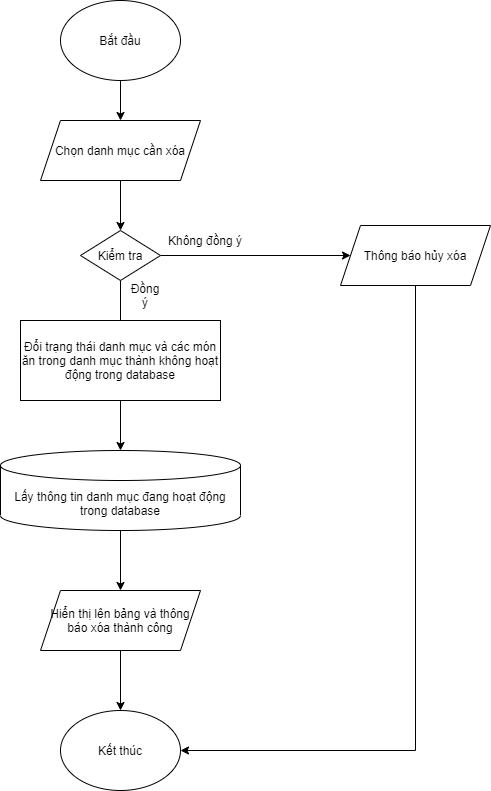

The diagram above was exported from draw.io. Its source (the exported page's mxGraphModel, read from the mxfile embedded in the PNG):
<mxGraphModel dx="1024" dy="632" grid="1" gridSize="10" guides="1" tooltips="1" connect="1" arrows="1" fold="1" page="1" pageScale="1" pageWidth="850" pageHeight="1100" math="0" shadow="0">
  <root>
    <mxCell id="0" />
    <mxCell id="1" parent="0" />
    <mxCell id="G_67E-lTzM6afahXUuwF-4" style="edgeStyle=orthogonalEdgeStyle;rounded=0;orthogonalLoop=1;jettySize=auto;html=1;exitX=0.5;exitY=1;exitDx=0;exitDy=0;" parent="1" source="G_67E-lTzM6afahXUuwF-1" target="G_67E-lTzM6afahXUuwF-2" edge="1">
      <mxGeometry relative="1" as="geometry" />
    </mxCell>
    <mxCell id="G_67E-lTzM6afahXUuwF-1" value="Bắt đầu" style="ellipse;whiteSpace=wrap;html=1;" parent="1" vertex="1">
      <mxGeometry x="340" y="40" width="120" height="80" as="geometry" />
    </mxCell>
    <mxCell id="G_67E-lTzM6afahXUuwF-5" style="edgeStyle=orthogonalEdgeStyle;rounded=0;orthogonalLoop=1;jettySize=auto;html=1;exitX=0.5;exitY=1;exitDx=0;exitDy=0;entryX=0.5;entryY=0;entryDx=0;entryDy=0;" parent="1" source="G_67E-lTzM6afahXUuwF-2" target="G_67E-lTzM6afahXUuwF-3" edge="1">
      <mxGeometry relative="1" as="geometry" />
    </mxCell>
    <mxCell id="G_67E-lTzM6afahXUuwF-2" value="Chọn danh mục cần xóa" style="shape=parallelogram;perimeter=parallelogramPerimeter;whiteSpace=wrap;html=1;fixedSize=1;" parent="1" vertex="1">
      <mxGeometry x="320" y="160" width="160" height="60" as="geometry" />
    </mxCell>
    <mxCell id="G_67E-lTzM6afahXUuwF-7" style="edgeStyle=orthogonalEdgeStyle;rounded=0;orthogonalLoop=1;jettySize=auto;html=1;exitX=1;exitY=0.5;exitDx=0;exitDy=0;" parent="1" source="G_67E-lTzM6afahXUuwF-3" target="G_67E-lTzM6afahXUuwF-6" edge="1">
      <mxGeometry relative="1" as="geometry" />
    </mxCell>
    <mxCell id="G_67E-lTzM6afahXUuwF-9" style="edgeStyle=orthogonalEdgeStyle;rounded=0;orthogonalLoop=1;jettySize=auto;html=1;exitX=0.5;exitY=1;exitDx=0;exitDy=0;" parent="1" source="G_67E-lTzM6afahXUuwF-3" edge="1">
      <mxGeometry relative="1" as="geometry">
        <mxPoint x="400" y="380" as="targetPoint" />
      </mxGeometry>
    </mxCell>
    <mxCell id="G_67E-lTzM6afahXUuwF-3" value="Kiểm tra" style="rhombus;whiteSpace=wrap;html=1;" parent="1" vertex="1">
      <mxGeometry x="360" y="270" width="80" height="50" as="geometry" />
    </mxCell>
    <mxCell id="G_67E-lTzM6afahXUuwF-14" style="edgeStyle=orthogonalEdgeStyle;rounded=0;orthogonalLoop=1;jettySize=auto;html=1;exitX=0.5;exitY=1;exitDx=0;exitDy=0;entryX=1;entryY=0.5;entryDx=0;entryDy=0;" parent="1" source="G_67E-lTzM6afahXUuwF-6" target="G_67E-lTzM6afahXUuwF-12" edge="1">
      <mxGeometry relative="1" as="geometry" />
    </mxCell>
    <mxCell id="G_67E-lTzM6afahXUuwF-6" value="Thông báo hủy xóa" style="shape=parallelogram;perimeter=parallelogramPerimeter;whiteSpace=wrap;html=1;fixedSize=1;" parent="1" vertex="1">
      <mxGeometry x="620" y="265" width="150" height="60" as="geometry" />
    </mxCell>
    <mxCell id="G_67E-lTzM6afahXUuwF-11" style="edgeStyle=orthogonalEdgeStyle;rounded=0;orthogonalLoop=1;jettySize=auto;html=1;exitX=0.5;exitY=1;exitDx=0;exitDy=0;exitPerimeter=0;entryX=0.5;entryY=0;entryDx=0;entryDy=0;" parent="1" source="G_67E-lTzM6afahXUuwF-8" target="G_67E-lTzM6afahXUuwF-10" edge="1">
      <mxGeometry relative="1" as="geometry" />
    </mxCell>
    <mxCell id="G_67E-lTzM6afahXUuwF-8" value="Lấy thông tin danh mục đang hoạt động trong database" style="shape=cylinder3;whiteSpace=wrap;html=1;boundedLbl=1;backgroundOutline=1;size=15;" parent="1" vertex="1">
      <mxGeometry x="280" y="490" width="240" height="80" as="geometry" />
    </mxCell>
    <mxCell id="G_67E-lTzM6afahXUuwF-13" style="edgeStyle=orthogonalEdgeStyle;rounded=0;orthogonalLoop=1;jettySize=auto;html=1;exitX=0.5;exitY=1;exitDx=0;exitDy=0;entryX=0.5;entryY=0;entryDx=0;entryDy=0;" parent="1" source="G_67E-lTzM6afahXUuwF-10" target="G_67E-lTzM6afahXUuwF-12" edge="1">
      <mxGeometry relative="1" as="geometry" />
    </mxCell>
    <mxCell id="G_67E-lTzM6afahXUuwF-10" value="Hiển thị lên bảng và thông báo xóa thành công" style="shape=parallelogram;perimeter=parallelogramPerimeter;whiteSpace=wrap;html=1;fixedSize=1;" parent="1" vertex="1">
      <mxGeometry x="320" y="630" width="160" height="60" as="geometry" />
    </mxCell>
    <mxCell id="G_67E-lTzM6afahXUuwF-12" value="Kết thúc" style="ellipse;whiteSpace=wrap;html=1;" parent="1" vertex="1">
      <mxGeometry x="340" y="750" width="120" height="80" as="geometry" />
    </mxCell>
    <mxCell id="G_67E-lTzM6afahXUuwF-15" value="Không đồng ý" style="text;html=1;strokeColor=none;fillColor=none;align=center;verticalAlign=middle;whiteSpace=wrap;rounded=0;" parent="1" vertex="1">
      <mxGeometry x="445" y="270" width="80" height="20" as="geometry" />
    </mxCell>
    <mxCell id="G_67E-lTzM6afahXUuwF-16" value="Đồng ý" style="text;html=1;strokeColor=none;fillColor=none;align=center;verticalAlign=middle;whiteSpace=wrap;rounded=0;" parent="1" vertex="1">
      <mxGeometry x="405" y="325" width="40" height="20" as="geometry" />
    </mxCell>
    <mxCell id="gNtAmiLPvkBSMNvyxS9y-2" style="edgeStyle=orthogonalEdgeStyle;rounded=0;orthogonalLoop=1;jettySize=auto;html=1;exitX=0.5;exitY=1;exitDx=0;exitDy=0;entryX=0.5;entryY=0;entryDx=0;entryDy=0;entryPerimeter=0;" parent="1" source="gNtAmiLPvkBSMNvyxS9y-1" target="G_67E-lTzM6afahXUuwF-8" edge="1">
      <mxGeometry relative="1" as="geometry" />
    </mxCell>
    <mxCell id="gNtAmiLPvkBSMNvyxS9y-1" value="Đổi trạng thái danh mục và các món ăn trong danh mục thành không hoạt động trong database" style="rounded=0;whiteSpace=wrap;html=1;" parent="1" vertex="1">
      <mxGeometry x="300" y="360" width="200" height="80" as="geometry" />
    </mxCell>
  </root>
</mxGraphModel>